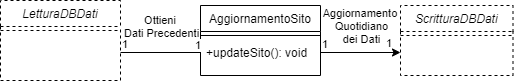

The diagram above was exported from draw.io. Its source (the exported page's mxGraphModel, read from the mxfile embedded in the PNG):
<mxGraphModel dx="2720" dy="1151" grid="1" gridSize="10" guides="1" tooltips="1" connect="1" arrows="1" fold="1" page="1" pageScale="1" pageWidth="1169" pageHeight="827" math="0" shadow="0">
  <root>
    <mxCell id="0" />
    <mxCell id="1" parent="0" />
    <mxCell id="IT6hAwfxPftDwJqjJo3U-1" value="AggiornamentoSito" style="swimlane;fontStyle=0;align=center;verticalAlign=top;childLayout=stackLayout;horizontal=1;startSize=26;horizontalStack=0;resizeParent=1;resizeLast=0;collapsible=1;marginBottom=0;rounded=0;shadow=0;strokeWidth=1;" vertex="1" parent="1">
      <mxGeometry x="70" y="240" width="120" height="70" as="geometry">
        <mxRectangle x="275" y="-2000" width="170" height="26" as="alternateBounds" />
      </mxGeometry>
    </mxCell>
    <mxCell id="IT6hAwfxPftDwJqjJo3U-2" value="" style="line;html=1;strokeWidth=1;align=left;verticalAlign=middle;spacingTop=-1;spacingLeft=3;spacingRight=3;rotatable=0;labelPosition=right;points=[];portConstraint=eastwest;" vertex="1" parent="IT6hAwfxPftDwJqjJo3U-1">
      <mxGeometry y="26" width="120" height="8" as="geometry" />
    </mxCell>
    <mxCell id="IT6hAwfxPftDwJqjJo3U-3" value="+updateSito(): void" style="text;align=left;verticalAlign=top;spacingLeft=4;spacingRight=4;overflow=hidden;rotatable=0;points=[[0,0.5],[1,0.5]];portConstraint=eastwest;" vertex="1" parent="IT6hAwfxPftDwJqjJo3U-1">
      <mxGeometry y="34" width="120" height="26" as="geometry" />
    </mxCell>
    <mxCell id="IT6hAwfxPftDwJqjJo3U-4" value="ScritturaDBDati" style="swimlane;fontStyle=2;align=center;verticalAlign=top;childLayout=stackLayout;horizontal=1;startSize=26;horizontalStack=0;resizeParent=1;resizeLast=0;collapsible=1;marginBottom=0;rounded=0;shadow=0;strokeWidth=1;dashed=1;" vertex="1" parent="1">
      <mxGeometry x="270" y="240" width="112.5" height="70" as="geometry">
        <mxRectangle x="960" y="120" width="160" height="26" as="alternateBounds" />
      </mxGeometry>
    </mxCell>
    <mxCell id="IT6hAwfxPftDwJqjJo3U-5" value="" style="line;html=1;strokeWidth=1;align=left;verticalAlign=middle;spacingTop=-1;spacingLeft=3;spacingRight=3;rotatable=0;labelPosition=right;points=[];portConstraint=eastwest;dashed=1;" vertex="1" parent="IT6hAwfxPftDwJqjJo3U-4">
      <mxGeometry y="26" width="112.5" height="8" as="geometry" />
    </mxCell>
    <mxCell id="IT6hAwfxPftDwJqjJo3U-11" value="LetturaDBDati" style="swimlane;fontStyle=2;align=center;verticalAlign=top;childLayout=stackLayout;horizontal=1;startSize=26;horizontalStack=0;resizeParent=1;resizeLast=0;collapsible=1;marginBottom=0;rounded=0;shadow=0;strokeWidth=1;dashed=1;" vertex="1" parent="1">
      <mxGeometry x="-130" y="235" width="120" height="80" as="geometry">
        <mxRectangle x="-140" y="400" width="160" height="26" as="alternateBounds" />
      </mxGeometry>
    </mxCell>
    <mxCell id="IT6hAwfxPftDwJqjJo3U-12" value="" style="line;html=1;strokeWidth=1;align=left;verticalAlign=middle;spacingTop=-1;spacingLeft=3;spacingRight=3;rotatable=0;labelPosition=right;points=[];portConstraint=eastwest;dashed=1;" vertex="1" parent="IT6hAwfxPftDwJqjJo3U-11">
      <mxGeometry y="26" width="120" height="8" as="geometry" />
    </mxCell>
    <mxCell id="IT6hAwfxPftDwJqjJo3U-18" value="" style="endArrow=none;html=1;strokeColor=#000000;rounded=0;endFill=0;entryX=0;entryY=0.5;entryDx=0;entryDy=0;" edge="1" parent="1" target="IT6hAwfxPftDwJqjJo3U-3">
      <mxGeometry relative="1" as="geometry">
        <mxPoint x="-10" y="287" as="sourcePoint" />
        <mxPoint x="20" y="279" as="targetPoint" />
      </mxGeometry>
    </mxCell>
    <mxCell id="IT6hAwfxPftDwJqjJo3U-19" value="Ottieni &lt;br&gt;Dati Precedenti" style="edgeLabel;resizable=0;html=1;align=center;verticalAlign=middle;" connectable="0" vertex="1" parent="IT6hAwfxPftDwJqjJo3U-18">
      <mxGeometry relative="1" as="geometry">
        <mxPoint y="-27" as="offset" />
      </mxGeometry>
    </mxCell>
    <mxCell id="IT6hAwfxPftDwJqjJo3U-20" value="1" style="edgeLabel;resizable=0;html=1;align=left;verticalAlign=bottom;" connectable="0" vertex="1" parent="IT6hAwfxPftDwJqjJo3U-18">
      <mxGeometry x="-1" relative="1" as="geometry" />
    </mxCell>
    <mxCell id="IT6hAwfxPftDwJqjJo3U-21" value="1" style="edgeLabel;resizable=0;html=1;align=right;verticalAlign=bottom;" connectable="0" vertex="1" parent="IT6hAwfxPftDwJqjJo3U-18">
      <mxGeometry x="1" relative="1" as="geometry">
        <mxPoint x="1" y="1" as="offset" />
      </mxGeometry>
    </mxCell>
    <mxCell id="IT6hAwfxPftDwJqjJo3U-22" value="" style="endArrow=classic;html=1;exitX=1;exitY=0.5;exitDx=0;exitDy=0;" edge="1" parent="1" source="IT6hAwfxPftDwJqjJo3U-3">
      <mxGeometry relative="1" as="geometry">
        <mxPoint x="220" y="422" as="sourcePoint" />
        <mxPoint x="270" y="287" as="targetPoint" />
      </mxGeometry>
    </mxCell>
    <mxCell id="IT6hAwfxPftDwJqjJo3U-23" value="Aggiornamento &lt;br&gt;Quotidiano&lt;br&gt;dei Dati" style="edgeLabel;resizable=0;html=1;align=center;verticalAlign=middle;" connectable="0" vertex="1" parent="IT6hAwfxPftDwJqjJo3U-22">
      <mxGeometry relative="1" as="geometry">
        <mxPoint y="-27" as="offset" />
      </mxGeometry>
    </mxCell>
    <mxCell id="IT6hAwfxPftDwJqjJo3U-24" value="1" style="edgeLabel;resizable=0;html=1;align=left;verticalAlign=bottom;" connectable="0" vertex="1" parent="IT6hAwfxPftDwJqjJo3U-22">
      <mxGeometry x="-1" relative="1" as="geometry">
        <mxPoint as="offset" />
      </mxGeometry>
    </mxCell>
    <mxCell id="IT6hAwfxPftDwJqjJo3U-25" value="1" style="edgeLabel;resizable=0;html=1;align=right;verticalAlign=bottom;" connectable="0" vertex="1" parent="IT6hAwfxPftDwJqjJo3U-22">
      <mxGeometry x="1" relative="1" as="geometry">
        <mxPoint x="-8" y="-1" as="offset" />
      </mxGeometry>
    </mxCell>
  </root>
</mxGraphModel>